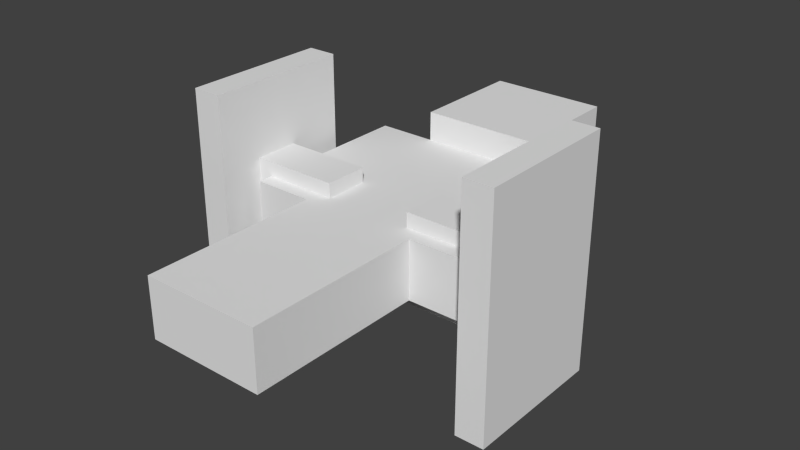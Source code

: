 # Source: shield.blend  (saved by Blender 4.2.66; exported with 4.5.12 LTS)
import bpy
from mathutils import Matrix  # noqa: F401  (used for matrix-valued properties, if any)

bpy.ops.wm.read_factory_settings(use_empty=True)
scene = bpy.context.scene
scene.name = 'Scene'

# ---- collections
col_collection_1 = bpy.data.collections.new('Collection 1'); scene.collection.children.link(col_collection_1)

# ---- materials (node trees are filled in below, after node groups)
mat_shield = bpy.data.materials.new('shield')
mat_shield.alpha_threshold = 0.0
mat_shield.use_transparent_shadow = False
mat_shield.preview_render_type = 'CUBE'
mat_shield.roughness = 0.5
mat_armor = bpy.data.materials.new('armor')
mat_armor.alpha_threshold = 0.0
mat_armor.use_transparent_shadow = False
mat_armor.preview_render_type = 'CUBE'
mat_armor.roughness = 0.5
mat_armor.line_color = (0.0, 0.0, 0.0, 1.0)

# ---- material node trees

# ---- world
world_world = bpy.data.worlds.new('World'); scene.world = world_world
world_world.color = (0.05088, 0.05088, 0.05088)
world_world.use_sun_shadow = False
world_world.sun_shadow_jitter_overblur = 0.0
world_world.cycles.sampling_method = 'NONE'
world_world.cycles.sample_map_resolution = 256

# ---- meshes
me_cube_008 = bpy.data.meshes.new('Cube.008')
me_cube_008.from_pydata([(0.2679, 0.3571, -0.2679), (0.2679, 0.08929, -0.2679), (-0.2679, 0.08929, -0.2679), (-0.2679, 0.3571, -0.2679), (0.2679, 0.3571, 0.2679), (0.2679, 0.08929, 0.2679), (-0.2679, 0.08929, 0.2679), (-0.2679, 0.3571, 0.2679), (-0.4464, -0.1786, -0.7143), (-0.4464, -0.1786, 0.7143), (-0.4464, 0.7143, 0.7143), (-0.4464, 0.7143, -0.7143), (-0.2679, -0.1786, -0.7143), (-0.2679, -0.1786, 0.7143), (-0.2679, 0.7143, 0.7143), (-0.2679, 0.7143, -0.7143)], [], [(0, 1, 2, 3), (4, 7, 6, 5), (0, 4, 5, 1), (1, 5, 6, 2), (2, 6, 7, 3), (4, 0, 3, 7), (8, 9, 10, 11), (12, 15, 14, 13), (8, 12, 13, 9), (9, 13, 14, 10), (10, 14, 15, 11), (12, 8, 11, 15)])
_uv = me_cube_008.uv_layers.new(name='normal')
_uv.uv.foreach_set('vector', [0.5, 0.8125, 0.5312, 0.8125, 0.5312, 0.9062, 0.5, 0.9062, 0.625, 0.8125, 0.6562, 0.8125, 0.6562, 0.9062, 0.625, 0.9062, 0.5, 0.9062, 0.5312, 0.9062, 0.5312, 1.0, 0.5, 1.0, 0.5312, 0.8125, 0.625, 0.8125, 0.625, 0.9062, 0.5312, 0.9062, 0.0, 0.0, 1.0, 0.0, 1.0, 1.0, 0.0, 1.0, 0.4062, 0.8125, 0.5, 0.8125, 0.5, 0.9062, 0.4062, 0.9062, 0.2031, 0.6406, 0.2031, 0.9844, 0.01562, 0.9844, 0.01562, 0.6406, 0.2188, 0.6406, 0.4062, 0.6406, 0.4062, 0.9844, 0.2188, 0.9844, 0.2031, 0.6406, 0.2188, 0.6406, 0.2188, 0.9844, 0.2031, 0.9844, 0.2031, 0.9844, 0.3906, 0.9844, 0.3906, 1.0, 0.2031, 1.0, 0.0, 0.6406, 0.01562, 0.6406, 0.01562, 0.9844, 0.0, 0.9844, 0.2031, 1.0, 0.01562, 1.0, 0.01562, 0.9844, 0.2031, 0.9844])
me_cube_008.materials.append(mat_shield)
me_cube_008.use_remesh_preserve_volume = False
me_cube_008.use_remesh_preserve_attributes = False
me_cube_008.use_mirror_vertex_groups = False
me_cube_008.update()
me_cube_007 = bpy.data.meshes.new('Cube.007')
me_cube_007.from_pydata([(0.2679, 0.3571, -0.2679), (0.2679, 0.08929, -0.2679), (-0.2679, 0.08929, -0.2679), (-0.2679, 0.3571, -0.2679), (0.2679, 0.3571, 0.2679), (0.2679, 0.08929, 0.2679), (-0.2679, 0.08929, 0.2679), (-0.2679, 0.3571, 0.2679), (0.4464, 0.7143, -0.7143), (0.4464, 0.7143, 0.7143), (0.4464, -0.1786, 0.7143), (0.4464, -0.1786, -0.7143), (0.2679, 0.7143, -0.7143), (0.2679, 0.7143, 0.7143), (0.2679, -0.1786, 0.7143), (0.2679, -0.1786, -0.7143)], [], [(0, 1, 2, 3), (4, 7, 6, 5), (0, 4, 5, 1), (1, 5, 6, 2), (2, 6, 7, 3), (4, 0, 3, 7), (8, 9, 10, 11), (12, 15, 14, 13), (8, 12, 13, 9), (9, 13, 14, 10), (10, 14, 15, 11), (12, 8, 11, 15)])
_uv = me_cube_007.uv_layers.new(name='normal')
_uv.uv.foreach_set('vector', [0.5, 0.8125, 0.5312, 0.8125, 0.5312, 0.9062, 0.5, 0.9062, 0.625, 0.8125, 0.6562, 0.8125, 0.6562, 0.9062, 0.625, 0.9062, 0.0, 0.0, 0.0, 0.0, 0.0, 0.0, 0.0, 0.0, 0.5312, 0.8125, 0.625, 0.8125, 0.625, 0.9062, 0.5312, 0.9062, 0.5312, 1.0, 0.5, 1.0, 0.5, 0.9062, 0.5312, 0.9062, 0.4062, 0.8125, 0.5, 0.8125, 0.5, 0.9062, 0.4062, 0.9062, 0.2031, 0.6406, 0.2031, 0.9844, 0.01562, 0.9844, 0.01562, 0.6406, 0.2188, 0.6406, 0.4062, 0.6406, 0.4062, 0.9844, 0.2188, 0.9844, 0.0, 0.6406, 0.01562, 0.6406, 0.01562, 0.9844, 0.0, 0.9844, 0.2031, 0.9844, 0.3906, 0.9844, 0.3906, 1.0, 0.2031, 1.0, 0.2031, 0.6406, 0.2188, 0.6406, 0.2188, 0.9844, 0.2031, 0.9844, 0.01562, 0.9844, 0.1875, 0.9844, 0.1875, 1.0, 0.01562, 1.0])
me_cube_007.materials.append(mat_shield)
me_cube_007.use_remesh_preserve_volume = False
me_cube_007.use_remesh_preserve_attributes = False
me_cube_007.use_mirror_vertex_groups = False
me_cube_007.update()
me_cube_005 = bpy.data.meshes.new('Cube.005')
me_cube_005.from_pydata([(0.125, 0.0, -0.125), (0.125, -0.75, -0.125), (-0.125, -0.75, -0.125), (-0.125, 4.768e-07, -0.125), (0.125, -4.768e-07, 0.125), (0.125, -0.75, 0.125), (-0.125, -0.75, 0.125), (-0.125, 0.0, 0.125)], [], [(0, 1, 2, 3), (4, 7, 6, 5), (0, 4, 5, 1), (1, 5, 6, 2), (2, 6, 7, 3), (4, 0, 3, 7)])
_uv = me_cube_005.uv_layers.new(name='normal')
_uv.uv.foreach_set('vector', [0.0625, 0.375, 0.0625, 0.0, 0.125, 0.0, 0.125, 0.375, 0.1875, 0.375, 0.25, 0.375, 0.25, 0.0, 0.1875, 0.0, 0.0625, 0.375, 0.0, 0.375, 0.0, 0.0, 0.0625, 0.0, 0.125, 0.5, 0.125, 0.375, 0.1875, 0.375, 0.1875, 0.5, 0.125, 0.0, 0.1875, 0.0, 0.1875, 0.375, 0.125, 0.375, 0.0625, 0.5, 0.0625, 0.375, 0.125, 0.375, 0.125, 0.5])
me_cube_005.materials.append(mat_armor)
me_cube_005.use_remesh_preserve_volume = False
me_cube_005.use_remesh_preserve_attributes = False
me_cube_005.use_mirror_vertex_groups = False
me_cube_005.update()
me_cube_004 = bpy.data.meshes.new('Cube.004')
me_cube_004.from_pydata([(0.125, 0.0, -0.125), (0.125, -0.75, -0.125), (-0.125, -0.75, -0.125), (-0.125, 4.768e-07, -0.125), (0.125, -4.768e-07, 0.125), (0.125, -0.75, 0.125), (-0.125, -0.75, 0.125), (-0.125, 0.0, 0.125)], [], [(0, 1, 2, 3), (4, 7, 6, 5), (0, 4, 5, 1), (1, 5, 6, 2), (2, 6, 7, 3), (4, 0, 3, 7)])
_uv = me_cube_004.uv_layers.new(name='normal')
_uv.uv.foreach_set('vector', [0.0625, 0.375, 0.0625, 0.0, 0.125, 0.0, 0.125, 0.375, 0.1875, 0.375, 0.25, 0.375, 0.25, 0.0, 0.1875, 0.0, 0.0625, 0.375, 0.0, 0.375, 0.0, 0.0, 0.0625, 0.0, 0.125, 0.5, 0.125, 0.375, 0.1875, 0.375, 0.1875, 0.5, 0.125, 0.0, 0.1875, 0.0, 0.1875, 0.375, 0.125, 0.375, 0.0625, 0.5, 0.0625, 0.375, 0.125, 0.375, 0.125, 0.5])
me_cube_004.materials.append(mat_armor)
me_cube_004.use_remesh_preserve_volume = False
me_cube_004.use_remesh_preserve_attributes = False
me_cube_004.use_mirror_vertex_groups = False
me_cube_004.update()
me_cube_003 = bpy.data.meshes.new('Cube.003')
me_cube_003.from_pydata([(0.125, 0.0, -0.125), (0.125, -0.75, -0.125), (-0.125, -0.75, -0.125), (-0.125, 4.768e-07, -0.125), (0.125, -4.768e-07, 0.125), (0.125, -0.75, 0.125), (-0.125, -0.75, 0.125), (-0.125, 0.0, 0.125)], [], [(0, 1, 2, 3), (4, 7, 6, 5), (0, 4, 5, 1), (1, 5, 6, 2), (2, 6, 7, 3), (4, 0, 3, 7)])
_uv = me_cube_003.uv_layers.new(name='normal')
_uv.uv.foreach_set('vector', [0.6875, 0.375, 0.6875, 0.0, 0.75, 0.0, 0.75, 0.375, 0.8125, 0.375, 0.875, 0.375, 0.875, 0.0, 0.8125, 0.0, 0.6875, 0.375, 0.625, 0.375, 0.625, 0.0, 0.6875, 0.0, 0.75, 0.5, 0.75, 0.375, 0.8125, 0.375, 0.8125, 0.5, 0.75, 0.0, 0.8125, 0.0, 0.8125, 0.375, 0.75, 0.375, 0.6875, 0.5, 0.6875, 0.375, 0.75, 0.375, 0.75, 0.5])
me_cube_003.materials.append(mat_armor)
me_cube_003.use_remesh_preserve_volume = False
me_cube_003.use_remesh_preserve_attributes = False
me_cube_003.use_mirror_vertex_groups = False
me_cube_003.update()
me_cube_002 = bpy.data.meshes.new('Cube.002')
me_cube_002.from_pydata([(0.125, 0.0, -0.125), (0.125, -0.75, -0.125), (-0.125, -0.75, -0.125), (-0.125, 4.768e-07, -0.125), (0.125, -4.768e-07, 0.125), (0.125, -0.75, 0.125), (-0.125, -0.75, 0.125), (-0.125, 0.0, 0.125)], [], [(0, 1, 2, 3), (4, 7, 6, 5), (0, 4, 5, 1), (1, 5, 6, 2), (2, 6, 7, 3), (4, 0, 3, 7)])
_uv = me_cube_002.uv_layers.new(name='normal')
_uv.uv.foreach_set('vector', [0.6875, 0.375, 0.6875, -0.01562, 0.75, -0.01562, 0.75, 0.375, 0.8125, 0.375, 0.875, 0.375, 0.875, -0.01562, 0.8125, -0.01562, 0.6875, 0.375, 0.625, 0.375, 0.625, -0.01562, 0.6875, -0.01562, 0.75, 0.5, 0.75, 0.375, 0.8125, 0.375, 0.8125, 0.5, 0.75, -0.01562, 0.8125, -0.01562, 0.8125, 0.375, 0.75, 0.375, 0.6875, 0.5, 0.6875, 0.375, 0.75, 0.375, 0.75, 0.5])
me_cube_002.materials.append(mat_armor)
me_cube_002.use_remesh_preserve_volume = False
me_cube_002.use_remesh_preserve_attributes = False
me_cube_002.use_mirror_vertex_groups = False
me_cube_002.update()
me_cube_001 = bpy.data.meshes.new('Cube.001')
me_cube_001.from_pydata([(0.25, 0.75, -0.125), (0.25, 0.0, -0.125), (-0.25, 1.788e-07, -0.125), (-0.25, 0.75, -0.125), (0.25, 0.75, 0.125), (0.25, -5.96e-07, 0.125), (-0.25, 3.576e-07, 0.125), (-0.25, 0.75, 0.125)], [], [(0, 1, 2, 3), (4, 7, 6, 5), (0, 4, 5, 1), (1, 5, 6, 2), (2, 6, 7, 3), (4, 0, 3, 7)])
_uv = me_cube_001.uv_layers.new(name='normal')
_uv.uv.foreach_set('vector', [0.3125, 0.375, 0.3125, 0.0, 0.4375, 0.0, 0.4375, 0.375, 0.5, 0.375, 0.625, 0.375, 0.625, 0.0, 0.5, 0.0, 0.3125, 0.375, 0.25, 0.375, 0.25, 0.0, 0.3125, 0.0, 0.4375, 0.5, 0.4375, 0.375, 0.5625, 0.375, 0.5625, 0.5, 0.4375, 0.0, 0.5, 0.0, 0.5, 0.375, 0.4375, 0.375, 0.3125, 0.5, 0.3125, 0.375, 0.4375, 0.375, 0.4375, 0.5])
me_cube_001.materials.append(mat_armor)
me_cube_001.use_remesh_preserve_volume = False
me_cube_001.use_remesh_preserve_attributes = False
me_cube_001.use_mirror_vertex_groups = False
me_cube_001.update()
me_cube = bpy.data.meshes.new('Cube')
me_cube.from_pydata([(0.25, 0.5, -0.25), (0.25, -1.192e-07, -0.25), (-0.25, 1.192e-07, -0.25), (-0.25, 0.5, -0.25), (0.25, 0.5, 0.25), (0.25, -7.153e-07, 0.25), (-0.25, 2.384e-07, 0.25), (-0.25, 0.5, 0.25)], [], [(0, 1, 2, 3), (4, 7, 6, 5), (0, 4, 5, 1), (1, 5, 6, 2), (2, 6, 7, 3), (4, 0, 3, 7)])
_uv = me_cube.uv_layers.new(name='normal')
_uv.uv.foreach_set('vector', [0.125, 0.75, 0.125, 0.5, 0.25, 0.5, 0.25, 0.75, 0.375, 0.75, 0.5, 0.75, 0.5, 0.5, 0.375, 0.5, 0.125, 0.75, 0.0, 0.75, 0.0, 0.5, 0.125, 0.5, 0.25, 1.0, 0.25, 0.75, 0.375, 0.75, 0.375, 1.0, 0.25, 0.5, 0.375, 0.5, 0.375, 0.75, 0.25, 0.75, 0.125, 1.0, 0.125, 0.75, 0.25, 0.75, 0.25, 1.0])
me_cube.materials.append(mat_armor)
me_cube.use_remesh_preserve_volume = False
me_cube.use_remesh_preserve_attributes = False
me_cube.use_mirror_vertex_groups = False
me_cube.update()

# ---- objects
ob_l_shield = bpy.data.objects.new('L_SHIELD', me_cube_008)
ob_r_shield = bpy.data.objects.new('R_SHIELD', me_cube_007)
ob_r_leg = bpy.data.objects.new('R_LEG', me_cube_005)
ob_l_leg = bpy.data.objects.new('L_LEG', me_cube_004)
ob_r_arm = bpy.data.objects.new('R_ARM', me_cube_003)
ob_l_arm = bpy.data.objects.new('L_ARM', me_cube_002)
ob_body = bpy.data.objects.new('BODY', me_cube_001)
ob_head = bpy.data.objects.new('HEAD', me_cube)

# ---- transforms, parenting, visibility, modifiers, constraints
ob_l_shield.location = (-0.375, 0.75, 0.0)
ob_l_shield.scale = (0.7, 0.7, 0.7)
ob_l_shield.lock_rotations_4d = False
ob_l_shield.empty_display_type = 'ARROWS'
ob_l_shield.lineart.crease_threshold = 0.0
ob_r_shield.location = (0.375, 0.75, 0.0)
ob_r_shield.scale = (0.7, 0.7, 0.7)
ob_r_shield.lock_rotations_4d = False
ob_r_shield.empty_display_type = 'ARROWS'
ob_r_shield.lineart.crease_threshold = 0.0
ob_r_leg.location = (0.125, 0.75, 0.0)
ob_r_leg.lock_rotations_4d = False
ob_r_leg.empty_display_type = 'ARROWS'
ob_r_leg.lineart.crease_threshold = 0.0
ob_l_leg.location = (-0.125, 0.75, 0.0)
ob_l_leg.lock_rotations_4d = False
ob_l_leg.empty_display_type = 'ARROWS'
ob_l_leg.lineart.crease_threshold = 0.0
ob_r_arm.location = (0.375, 1.5, 0.0)
ob_r_arm.lock_rotations_4d = False
ob_r_arm.empty_display_type = 'ARROWS'
ob_r_arm.lineart.crease_threshold = 0.0
ob_l_arm.location = (-0.375, 1.5, 0.0)
ob_l_arm.lock_rotations_4d = False
ob_l_arm.empty_display_type = 'ARROWS'
ob_l_arm.lineart.crease_threshold = 0.0
ob_body.location = (0.0, 0.75, 0.0)
ob_body.lock_rotations_4d = False
ob_body.empty_display_type = 'ARROWS'
ob_body.lineart.crease_threshold = 0.0
ob_head.location = (0.0, 1.5, 0.0)
ob_head.lock_rotations_4d = False
ob_head.empty_display_type = 'ARROWS'
ob_head.lineart.crease_threshold = 0.0

# ---- collection membership
col_collection_1.objects.link(ob_l_shield)
col_collection_1.objects.link(ob_r_shield)
col_collection_1.objects.link(ob_r_leg)
col_collection_1.objects.link(ob_l_leg)
col_collection_1.objects.link(ob_r_arm)
col_collection_1.objects.link(ob_l_arm)
col_collection_1.objects.link(ob_body)
col_collection_1.objects.link(ob_head)

# ---- scene / render settings (as saved in the file)
scene.frame_start = 1; scene.frame_end = 250; scene.frame_set(1)
scene.render.engine = 'BLENDER_EEVEE_NEXT'
scene.render.resolution_percentage = 50
scene.render.dither_intensity = 0.0
scene.cycles.use_denoising = False
scene.cycles.samples = 10
scene.cycles.sampling_pattern = 'TABULATED_SOBOL'
scene.cycles.light_sampling_threshold = 0.0
scene.cycles.use_adaptive_sampling = False
scene.cycles.use_light_tree = False
scene.cycles.blur_glossy = 0.0
scene.cycles.pixel_filter_type = 'GAUSSIAN'
scene.cycles.sample_clamp_indirect = 0.0
scene.view_settings.view_transform = 'Standard'
bpy.context.view_layer.update()

# ---- added for rendering (the .blend has no active camera and no usable light): camera, sun
cam_auto = bpy.data.cameras.new('AutoCamera')
cam_auto.lens = 50.0
cam_auto.sensor_width = 36.0
cam_auto.clip_end = 1000.0
ob_auto_camera = bpy.data.objects.new('AutoCamera', cam_auto)
scene.collection.objects.link(ob_auto_camera)
ob_auto_camera.location = (2.42872, -1.91446, 1.94297)
ob_auto_camera.rotation_euler = (1.09748, -7.21219e-08, 0.694738)
scene.camera = ob_auto_camera
light_auto_sun = bpy.data.lights.new('AutoSun', 'SUN')
light_auto_sun.energy = 3.0
light_auto_sun.angle = 0.0523599
ob_auto_sun = bpy.data.objects.new('AutoSun', light_auto_sun)
scene.collection.objects.link(ob_auto_sun)
ob_auto_sun.rotation_euler = (0.872665, 0.174533, 0.523599)
bpy.context.view_layer.update()
